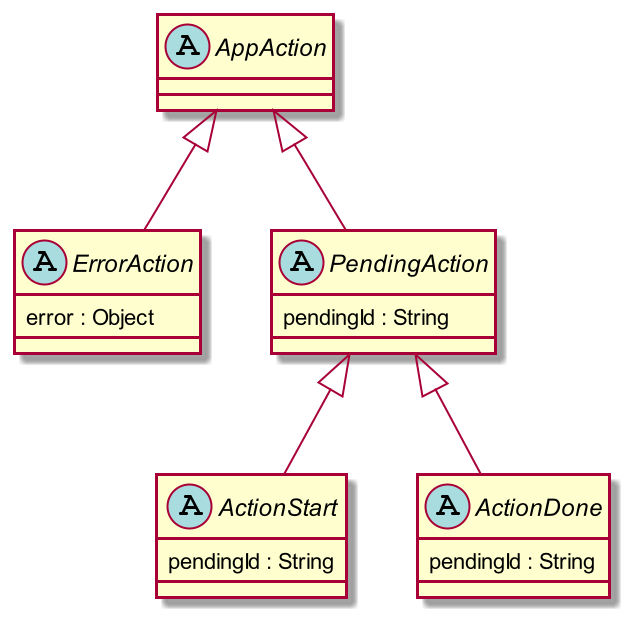

The diagram above was rendered by PlantUML. Its source (embedded in the PNG):
@startuml app_action

scale 2

abstract AppAction

abstract ErrorAction {
    error : Object
}

abstract PendingAction {
    pendingId : String
}

abstract ActionStart {
    pendingId : String
}

abstract ActionDone {
    pendingId : String
}

AppAction <|-- ErrorAction
AppAction <|-- PendingAction
PendingAction <|-- ActionStart
PendingAction <|-- ActionDone

@enduml